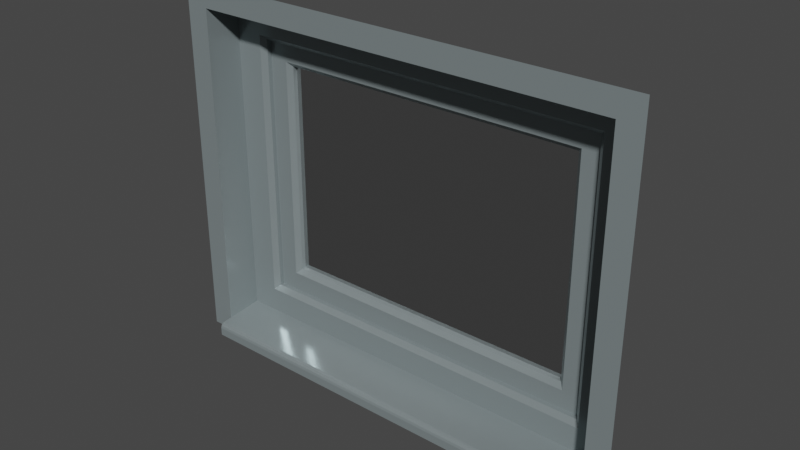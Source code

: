 # Source: ef-fenster-0_7m.blend  (saved by Blender 3.6.13; exported with 4.5.12 LTS)
import bpy
from mathutils import Matrix  # noqa: F401  (used for matrix-valued properties, if any)

bpy.ops.wm.read_factory_settings(use_empty=True)
scene = bpy.context.scene
scene.name = 'Scene'

# ---- materials (node trees are filled in below, after node groups)
mat_ral_7001_silbergrau = bpy.data.materials.new('RAL 7001 Silbergrau')
mat_ral_7001_silbergrau.use_transparent_shadow = False
mat_glas = bpy.data.materials.new('Glas')
mat_glas.use_transparent_shadow = False
mat_glas.roughness = 0.2

# ---- node groups
ng_auto_smooth = bpy.data.node_groups.new('Auto Smooth', 'GeometryNodeTree')
_s = ng_auto_smooth.interface.new_socket(name='Geometry', in_out='OUTPUT', socket_type='NodeSocketGeometry')
_s = ng_auto_smooth.interface.new_socket(name='Geometry', in_out='INPUT', socket_type='NodeSocketGeometry')
_s = ng_auto_smooth.interface.new_socket(name='Angle', in_out='INPUT', socket_type='NodeSocketFloat')
_s.subtype = 'ANGLE'
_s.min_value = 0.0
_s.max_value = 3.142
ng_auto_smooth.is_modifier = True
_N = ng_auto_smooth.nodes; _L = ng_auto_smooth.links
n0 = _N.new('NodeGroupOutput'); n0.name = 'Group Output'; n0.location = (480, -100)
n1 = _N.new('NodeGroupInput'); n1.name = 'Group Input'; n1.location = (-420, -300)
n2 = _N.new('NodeGroupInput'); n2.name = 'Group Input.001'; n2.location = (-60, -100)
n3 = _N.new('GeometryNodeSetShadeSmooth'); n3.name = 'Set Shade Smooth'; n3.location = (120, -100)
n3.domain = 'EDGE'
n4 = _N.new('GeometryNodeSetShadeSmooth'); n4.name = 'Set Shade Smooth.001'; n4.location = (300, -100)
n5 = _N.new('GeometryNodeInputMeshEdgeAngle'); n5.name = 'Edge Angle'; n5.location = (-420, -220)
n6 = _N.new('GeometryNodeInputEdgeSmooth'); n6.name = 'Is Edge Smooth'; n6.location = (-60, -160)
n7 = _N.new('GeometryNodeInputShadeSmooth'); n7.name = 'Is Face Smooth'; n7.location = (-240, -340)
n8 = _N.new('FunctionNodeBooleanMath'); n8.name = 'Boolean Math'; n8.location = (-60, -220)
n9 = _N.new('FunctionNodeCompare'); n9.name = 'Compare'; n9.location = (-240, -180)
n9.operation = 'LESS_EQUAL'
_L.new(n5.outputs[0], n9.inputs[0])
_L.new(n4.outputs[0], n0.inputs[0])
_L.new(n1.outputs[1], n9.inputs[1])
_L.new(n9.outputs[0], n8.inputs[0])
_L.new(n7.outputs[0], n8.inputs[1])
_L.new(n2.outputs[0], n3.inputs[0])
_L.new(n6.outputs[0], n3.inputs[1])
_L.new(n3.outputs[0], n4.inputs[0])
_L.new(n8.outputs[0], n3.inputs[2])
n0.is_active_output = True

# ---- material node trees
mat_ral_7001_silbergrau.use_nodes = True; mat_ral_7001_silbergrau.node_tree.nodes.clear()
_N = mat_ral_7001_silbergrau.node_tree.nodes; _L = mat_ral_7001_silbergrau.node_tree.links
n0 = _N.new('ShaderNodeBsdfPrincipled'); n0.name = 'Principled BSDF'; n0.location = (10, 300)
n0.distribution = 'GGX'
n0.subsurface_method = 'RANDOM_WALK_SKIN'
n0.inputs[0].default_value = (0.2542, 0.3005, 0.3095, 1.0)
n0.inputs[1].default_value = 0.3
n0.inputs[2].default_value = 0.1984
n0.inputs[3].default_value = 1.45
n0.inputs[11].default_value = 0.0
n0.inputs[13].default_value = 0.1667
n0.inputs[20].default_value = 0.05
n0.inputs[27].default_value = (0.0, 0.0, 0.0, 1.0)
n0.inputs[28].default_value = 1.0
n1 = _N.new('ShaderNodeOutputMaterial'); n1.name = 'Material-Ausgabe'; n1.location = (300, 300)
_L.new(n0.outputs[0], n1.inputs[0])
n1.is_active_output = True
mat_glas.use_nodes = True; mat_glas.node_tree.nodes.clear()
_N = mat_glas.node_tree.nodes; _L = mat_glas.node_tree.links
n0 = _N.new('ShaderNodeOutputMaterial'); n0.name = 'Material-Ausgabe'; n0.location = (300, 300)
n1 = _N.new('ShaderNodeBsdfGlass'); n1.name = 'Glas BSDF'; n1.location = (10, 300)
n1.distribution = 'BECKMANN'
n1.inputs[0].default_value = (0.6383, 0.6383, 0.6383, 1.0)
n1.inputs[1].default_value = 0.03
n1.inputs[2].default_value = 25.15
_L.new(n1.outputs[0], n0.inputs[0])
n0.is_active_output = True

# ---- world
world_world = bpy.data.worlds.new('World'); scene.world = world_world
world_world.use_nodes = True; world_world.node_tree.nodes.clear()
_N = world_world.node_tree.nodes; _L = world_world.node_tree.links
n0 = _N.new('ShaderNodeOutputWorld'); n0.name = 'World Output'; n0.location = (300, 300)
n1 = _N.new('ShaderNodeBackground'); n1.name = 'Background'; n1.location = (10, 300)
n1.inputs[0].default_value = (0.05088, 0.05088, 0.05088, 1.0)
_L.new(n1.outputs[0], n0.inputs[0])
n0.is_active_output = True
world_world.color = (0.05088, 0.05088, 0.05088)
world_world.use_sun_shadow = False
world_world.sun_shadow_jitter_overblur = 0.0

# ---- meshes
me_fl_che_003 = bpy.data.meshes.new('Fläche.003')
me_fl_che_003.from_pydata([(0.5, -2.608e-08, 0.75), (0.45, -3.837e-07, 5.96e-08), (-0.5, -1.453e-07, 0.75), (0.45, -2.608e-08, 0.7), (-0.45, -1.453e-07, 0.7), (0.45, -2.608e-08, 0.7), (0.45, -3.837e-07, 5.96e-08), (-0.45, -3.241e-07, 0.0), (-0.45, 0.08, 0.006972), (-0.45, 0.08, 0.7), (0.45, 0.08, 0.7), (0.45, 0.08, 0.006972), (-0.38, 0.1, 0.07), (-0.38, 0.1, 0.63), (0.38, 0.1, 0.63), (0.38, 0.1, 0.07), (-0.33, 0.12, 0.12), (-0.33, 0.12, 0.58), (0.33, 0.12, 0.58), (0.33, 0.12, 0.12), (-0.45, -2.049e-07, -0.03), (0.45, -8.568e-08, -0.03), (-0.45, -0.03, -0.03), (0.45, -0.03, -0.03), (-0.45, -0.03, -0.01261), (-0.45, -0.02004, -0.001746), (-0.45, -0.02867, -0.007498), (-0.45, -0.02502, -0.00352), (0.45, -0.02004, -0.001746), (0.45, -0.03, -0.01261), (0.45, -0.02502, -0.00352), (0.45, -0.02867, -0.007498), (-0.38, 0.09, 0.63), (-0.39, 0.08, 0.64), (0.38, 0.09, 0.63), (0.39, 0.08, 0.64), (0.38, 0.09, 0.07), (0.39, 0.08, 0.06), (-0.38, 0.09, 0.07), (-0.39, 0.08, 0.06), (-0.33, 0.11, 0.12), (-0.34, 0.1, 0.11), (-0.33, 0.11, 0.58), (-0.34, 0.1, 0.59), (0.33, 0.11, 0.58), (0.34, 0.1, 0.59), (0.33, 0.11, 0.12), (0.34, 0.1, 0.11), (-0.5, -7.264e-08, 0.0), (0.5, -5.588e-08, 0.0), (-0.45, -3.241e-07, 0.0), (-0.45, -2.049e-07, -0.03), (-0.5, -2.049e-07, -0.03), (0.5, -8.568e-08, -0.03)], [(6, 11), (10, 5)], [(21, 6, 28, 30, 31, 29, 23), (2, 48, 7, 4), (4, 7, 8, 9), (7, 20, 22, 24, 26, 27, 25), (39, 33, 9, 8), (36, 34, 14, 15), (35, 37, 11, 10), (42, 40, 16, 17), (46, 44, 18, 19), (45, 47, 15, 14), (41, 43, 13, 12), (38, 32, 33, 39), (34, 32, 13, 14), (14, 13, 43, 45), (34, 36, 37, 35), (40, 42, 43, 41), (45, 43, 42, 44), (44, 42, 17, 18), (44, 46, 47, 45), (32, 38, 12, 13), (11, 1, 3, 10), (1, 49, 0, 3), (20, 7, 50, 51), (48, 52, 20, 7), (49, 6, 21, 53), (33, 32, 34, 35), (10, 9, 33, 35), (4, 9, 10, 3), (2, 4, 3, 0), (19, 16, 40, 46), (41, 47, 46, 40), (47, 41, 12, 15), (12, 38, 36, 15), (39, 37, 36, 38), (8, 11, 37, 39), (7, 1, 11, 8), (1, 7, 25, 28), (30, 28, 25, 27), (30, 27, 26, 31), (29, 31, 26, 24), (29, 24, 22, 23), (16, 19, 18, 17)])
me_fl_che_003.polygons.foreach_set('material_index', [0, 0, 0, 0, 0, 0, 0, 0, 0, 0, 0, 0, 0, 0, 0, 0, 0, 0, 0, 0, 0, 0, 0, 0, 0, 0, 0, 0, 0, 0, 0, 0, 0, 0, 0, 0, 0, 0, 0, 0, 0, 1])
_uv = me_fl_che_003.uv_layers.new(name='UV-Map')
_uv.uv.foreach_set('vector', [0.0, 0.0, 0.9687, 0.02632, 0.9688, 0.02632, 0.9534, 0.0259, 0.7951, 0.0216, 0.615, 0.01671, 0.0, 0.0, 0.0, 1.0, 0.0, 0.0, 0.9688, 0.9737, 0.03125, 0.9737, 0.03125, 0.9737, 0.9688, 0.9737, 0.9688, 0.9737, 0.03125, 0.9737, 0.9688, 0.9737, 0.0, 0.0, 0.0, 0.0, 0.615, 0.6181, 0.7951, 0.7992, 0.9534, 0.9583, 0.9688, 0.9737, 0.9426, 0.9511, 0.05804, 0.9511, 0.03125, 0.9737, 0.9688, 0.9737, 0.9375, 0.05263, 0.0625, 0.05263, 0.0625, 0.05263, 0.9375, 0.05263, 0.05804, 0.04887, 0.9426, 0.04887, 0.9687, 0.02632, 0.03125, 0.02632, 0.09467, 0.9207, 0.9053, 0.9207, 0.9053, 0.9207, 0.09467, 0.9207, 0.9053, 0.07928, 0.09467, 0.07928, 0.09467, 0.07928, 0.9053, 0.07928, 0.08824, 0.07395, 0.9118, 0.07395, 0.9375, 0.05263, 0.0625, 0.05263, 0.9118, 0.926, 0.08824, 0.926, 0.0625, 0.9474, 0.9375, 0.9474, 0.9375, 0.9474, 0.0625, 0.9474, 0.05804, 0.9511, 0.9426, 0.9511, 0.0625, 0.05263, 0.0625, 0.9474, 0.0625, 0.9474, 0.0625, 0.05263, 0.0625, 0.05263, 0.0625, 0.9474, 0.08824, 0.926, 0.08824, 0.07395, 0.0625, 0.05263, 0.9375, 0.05263, 0.9426, 0.04887, 0.05804, 0.04887, 0.9053, 0.9207, 0.09467, 0.9207, 0.08824, 0.926, 0.9118, 0.926, 0.08824, 0.07395, 0.08824, 0.926, 0.09467, 0.9207, 0.09467, 0.07928, 0.09467, 0.07928, 0.09467, 0.9207, 0.09467, 0.9207, 0.09467, 0.07928, 0.09467, 0.07928, 0.9053, 0.07928, 0.9118, 0.07395, 0.08824, 0.07395, 0.0625, 0.9474, 0.9375, 0.9474, 0.9375, 0.9474, 0.0625, 0.9474, 0.9687, 0.02632, 0.0, 0.0, 0.0, 0.0, 0.03125, 0.02632, 0.0, 0.0, 0.0, 0.0, 0.0, 0.0, 0.0, 0.0, 0.0, 0.0, 0.9688, 0.9737, 0.9688, 0.9737, 0.0, 0.0, 0.0, 0.0, 0.0, 0.0, 0.0, 0.0, 0.0, 0.0, 0.0, 0.0, 0.9687, 0.02632, 0.0, 0.0, 0.0, 0.0, 0.05804, 0.9511, 0.0625, 0.9474, 0.0625, 0.05263, 0.05804, 0.04887, 0.03125, 0.02632, 0.03125, 0.9737, 0.05804, 0.9511, 0.05804, 0.04887, 0.03125, 0.9737, 0.03125, 0.9737, 0.03125, 0.02632, 0.0, 0.0, 0.0, 1.0, 0.03125, 0.9737, 0.0, 0.0, 0.0, 0.0, 0.9053, 0.07928, 0.9053, 0.9207, 0.9053, 0.9207, 0.9053, 0.07928, 0.9118, 0.926, 0.9118, 0.07395, 0.9053, 0.07928, 0.9053, 0.9207, 0.9118, 0.07395, 0.9118, 0.926, 0.9375, 0.9474, 0.9375, 0.05263, 0.9375, 0.9474, 0.9375, 0.9474, 0.9375, 0.05263, 0.9375, 0.05263, 0.9426, 0.9511, 0.9426, 0.04887, 0.9375, 0.05263, 0.9375, 0.9474, 0.9688, 0.9737, 0.9687, 0.02632, 0.9426, 0.04887, 0.9426, 0.9511, 0.9688, 0.9737, 0.0, 0.0, 0.9687, 0.02632, 0.9688, 0.9737, 0.0, 0.0, 0.9688, 0.9737, 0.9688, 0.9737, 0.0, 0.0, 0.9534, 0.0259, 0.9688, 0.02632, 0.9688, 0.9737, 0.9534, 0.9583, 0.9534, 0.0259, 0.9534, 0.9583, 0.7951, 0.7992, 0.7951, 0.0216, 0.615, 0.01671, 0.7951, 0.0216, 0.7951, 0.7992, 0.615, 0.6181, 0.615, 0.01671, 0.615, 0.6181, 0.0, 0.0, 0.0, 0.0, 0.9053, 0.9207, 0.9053, 0.07928, 0.09467, 0.07928, 0.09467, 0.9207])
me_fl_che_003.materials.append(mat_ral_7001_silbergrau)
me_fl_che_003.materials.append(mat_glas)
me_fl_che_003.update()

# ---- objects
ob_ef_fenster_0_7m = bpy.data.objects.new('ef-fenster-0,7m', me_fl_che_003)

# ---- transforms, parenting, visibility, modifiers, constraints
ob_ef_fenster_0_7m.location = (0.0, 0.0, 0.0)
_m = ob_ef_fenster_0_7m.modifiers.new('Auto Smooth', 'NODES')
_m.node_group = ng_auto_smooth
_gi = [s.identifier for s in ng_auto_smooth.interface.items_tree if s.item_type == 'SOCKET' and s.in_out == 'INPUT']
_m[_gi[1]] = 0.5236  # Angle

# ---- collection membership
scene.collection.objects.link(ob_ef_fenster_0_7m)

# ---- scene / render settings (as saved in the file)
scene.frame_start = 1; scene.frame_end = 250; scene.frame_set(0)
scene.render.engine = 'BLENDER_EEVEE_NEXT'
scene.cycles.sampling_pattern = 'TABULATED_SOBOL'
scene.view_settings.view_transform = 'Filmic'
bpy.context.view_layer.update()

# ---- added for rendering (the .blend has no active camera and no usable light): camera, sun
cam_auto = bpy.data.cameras.new('AutoCamera')
cam_auto.lens = 50.0
cam_auto.sensor_width = 36.0
cam_auto.clip_end = 1000.0
ob_auto_camera = bpy.data.objects.new('AutoCamera', cam_auto)
scene.collection.objects.link(ob_auto_camera)
ob_auto_camera.location = (1.18157, -1.37289, 1.30526)
ob_auto_camera.rotation_euler = (1.09748, -7.21219e-08, 0.694738)
scene.camera = ob_auto_camera
light_auto_sun = bpy.data.lights.new('AutoSun', 'SUN')
light_auto_sun.energy = 3.0
light_auto_sun.angle = 0.0523599
ob_auto_sun = bpy.data.objects.new('AutoSun', light_auto_sun)
scene.collection.objects.link(ob_auto_sun)
ob_auto_sun.rotation_euler = (0.872665, 0.174533, 0.523599)
bpy.context.view_layer.update()
